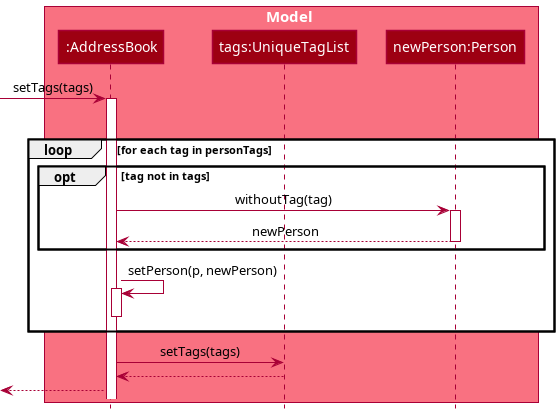

The diagram above was rendered by PlantUML. Its source (embedded in the PNG):
@startuml
!include style.puml

box Model MODEL_COLOR_T1
participant  ":AddressBook" as AddressBook MODEL_COLOR
participant "tags:UniqueTagList" as UniqueTagList MODEL_COLOR
participant "newPerson:Person" as Person MODEL_COLOR
end box

[-> AddressBook : setTags(tags)
activate AddressBook
loop for each p in persons
    loop for each tag in personTags
        opt tag not in tags
            AddressBook -> Person : withoutTag(tag)
            activate Person
            Person --> AddressBook : newPerson
            deactivate Person
    end

    AddressBook -> AddressBook : setPerson(p, newPerson)
    activate AddressBook
    deactivate AddressBook
end
AddressBook -> UniqueTagList : setTags(tags)
UniqueTagList --> AddressBook
[<-- AddressBook


@enduml